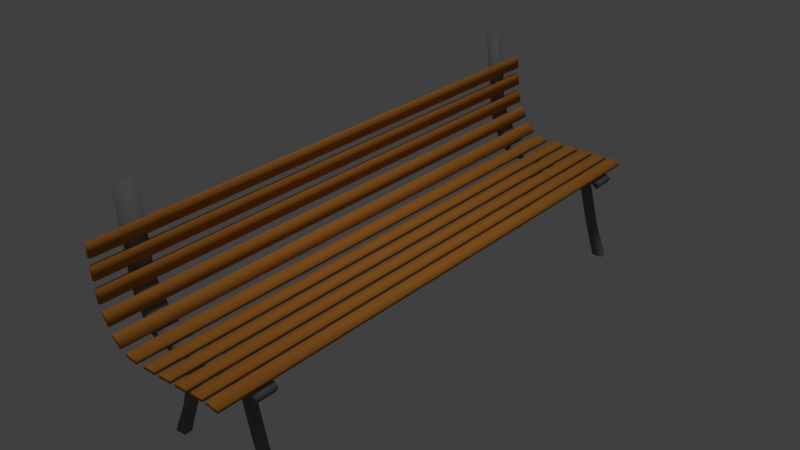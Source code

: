 # Source: 17.blend  (saved by Blender 2.79.0; exported with 4.5.12 LTS)
import bpy
from mathutils import Matrix  # noqa: F401  (used for matrix-valued properties, if any)

bpy.ops.wm.read_factory_settings(use_empty=True)
scene = bpy.context.scene
scene.name = 'Scene'

# ---- collections
col_collection_1 = bpy.data.collections.new('Collection 1'); scene.collection.children.link(col_collection_1)

# ---- materials (node trees are filled in below, after node groups)
mat_ferro = bpy.data.materials.new('Ferro')
mat_ferro.alpha_threshold = 0.0
mat_ferro.use_transparent_shadow = False
mat_ferro.diffuse_color = (0.1789, 0.1789, 0.1789, 1.0)
mat_ferro.roughness = 0.5
mat_ferro.specular_intensity = 0.03684
mat_madeira = bpy.data.materials.new('Madeira')
mat_madeira.alpha_threshold = 0.0
mat_madeira.use_transparent_shadow = False
mat_madeira.diffuse_color = (0.4969, 0.1897, 0.03249, 1.0)
mat_madeira.roughness = 0.5
mat_madeira.specular_intensity = 0.0

# ---- material node trees

# ---- world
world_world = bpy.data.worlds.new('World'); scene.world = world_world
world_world.color = (0.05088, 0.05088, 0.05088)
world_world.use_sun_shadow = False
world_world.sun_shadow_jitter_overblur = 0.0
world_world.cycles.sampling_method = 'MANUAL'

# ---- lights
light_hemi = bpy.data.lights.new('Hemi', 'SUN')
light_hemi.transmission_factor = 0.0
light_hemi.angle = 0.1993
light_hemi.energy = 1.0
light_hemi.shadow_buffer_clip_start = 0.5
light_hemi.shadow_soft_size = 0.1
light_hemi.shadow_cascade_max_distance = 1000.0

# ---- meshes
me_cube_001 = bpy.data.meshes.new('Cube.001')
me_cube_001.from_pydata([(-0.126, -2.599, 0.9381), (-0.1988, -2.599, 1.004), (-0.126, -2.359, 0.9381), (-0.1988, -2.359, 1.004), (0.6951, -2.599, 0.9381), (0.6951, -2.599, 1.004), (0.6951, -2.359, 0.9381), (0.6951, -2.359, 1.004), (-0.2985, -2.359, 0.9481), (-0.2985, -2.599, 0.9481), (-0.3079, -2.599, 1.07), (-0.3079, -2.359, 1.07), (-0.4285, -2.359, 1.046), (-0.4285, -2.599, 1.046), (-0.3955, -2.599, 1.12), (-0.3955, -2.359, 1.12), (-0.5003, -2.359, 1.18), (-0.4673, -2.599, 1.254), (-0.4673, -2.359, 1.254), (-0.5003, -2.599, 1.18), (-0.5574, -2.359, 1.29), (-0.5574, -2.599, 1.29), (-0.5136, -2.599, 1.338), (-0.5136, -2.359, 1.338), (-0.6019, -2.359, 1.436), (-0.6019, -2.599, 1.436), (-0.574, -2.599, 1.453), (-0.574, -2.359, 1.453), (-0.6968, -2.359, 2.337), (-0.6968, -2.599, 2.337), (-0.6689, -2.599, 2.354), (-0.6689, -2.359, 2.354), (0.54, -2.966, 1.004), (0.54, -2.966, 1.04), (0.54, 3.145, 1.004), (0.54, 3.145, 1.04), (0.6798, -2.966, 1.004), (0.6798, -2.966, 1.04), (0.6798, 3.145, 1.004), (0.6798, 3.145, 1.04), (0.7521, -2.359, 1.003), (0.7388, -2.359, 0.939), (0.7388, -2.599, 0.939), (0.7521, -2.599, 1.003), (0.8129, -2.359, 0.9847), (0.7814, -2.359, 0.9295), (0.7814, -2.599, 0.9295), (0.8129, -2.599, 0.9847), (0.9021, -2.359, 0.9183), (0.8706, -2.359, 0.8631), (0.8706, -2.599, 0.8631), (0.9021, -2.599, 0.9183), (0.5896, -2.529, 0.9497), (0.6752, -2.529, 0.9784), (0.5896, -2.444, 0.9497), (0.6752, -2.444, 0.9784), (0.7384, -2.529, 0.3702), (0.824, -2.529, 0.3988), (0.7384, -2.444, 0.3702), (0.824, -2.444, 0.3988), (0.02165, -2.529, 0.978), (0.1069, -2.529, 0.9484), (0.02165, -2.444, 0.978), (0.1069, -2.444, 0.9484), (-0.1323, -2.529, 0.4002), (-0.04702, -2.529, 0.3706), (-0.1323, -2.444, 0.4002), (-0.04702, -2.444, 0.3706), (-0.05353, -2.444, 0.3538), (-0.1427, -2.444, 0.3536), (-0.1427, -2.529, 0.3536), (-0.05353, -2.529, 0.3538), (0.834, -2.444, 0.3511), (0.7449, -2.444, 0.3537), (0.7449, -2.529, 0.3537), (0.834, -2.529, 0.3511), (-0.126, 2.641, 0.9381), (-0.1988, 2.641, 1.004), (-0.126, 2.881, 0.9381), (-0.1988, 2.881, 1.004), (0.6951, 2.641, 0.9381), (0.6951, 2.641, 1.004), (0.6951, 2.881, 0.9381), (0.6951, 2.881, 1.004), (-0.2985, 2.881, 0.9481), (-0.2985, 2.641, 0.9481), (-0.3079, 2.641, 1.07), (-0.3079, 2.881, 1.07), (-0.4285, 2.881, 1.046), (-0.4285, 2.641, 1.046), (-0.3955, 2.641, 1.12), (-0.3955, 2.881, 1.12), (-0.5003, 2.641, 1.18), (-0.5003, 2.881, 1.18), (-0.4673, 2.641, 1.254), (-0.4673, 2.881, 1.254), (-0.5574, 2.881, 1.29), (-0.5574, 2.641, 1.29), (-0.5136, 2.641, 1.338), (-0.5136, 2.881, 1.338), (-0.6019, 2.881, 1.436), (-0.6019, 2.641, 1.436), (-0.574, 2.641, 1.453), (-0.574, 2.881, 1.453), (-0.6968, 2.881, 2.337), (-0.6968, 2.641, 2.337), (-0.6689, 2.641, 2.354), (-0.6689, 2.881, 2.354), (0.7521, 2.881, 1.003), (0.7388, 2.881, 0.939), (0.7388, 2.641, 0.939), (0.7521, 2.641, 1.003), (0.8129, 2.881, 0.9847), (0.7814, 2.881, 0.9295), (0.7814, 2.641, 0.9295), (0.8129, 2.641, 0.9847), (0.9021, 2.881, 0.9183), (0.8706, 2.881, 0.8631), (0.8706, 2.641, 0.8631), (0.9021, 2.641, 0.9183), (0.5896, 2.712, 0.9497), (0.6752, 2.712, 0.9784), (0.5896, 2.797, 0.9497), (0.6752, 2.797, 0.9784), (0.7384, 2.712, 0.3702), (0.824, 2.712, 0.3988), (0.7384, 2.797, 0.3702), (0.824, 2.797, 0.3988), (0.02165, 2.712, 0.978), (0.1069, 2.712, 0.9484), (0.02165, 2.797, 0.978), (0.1069, 2.797, 0.9484), (-0.1323, 2.712, 0.4002), (-0.04702, 2.712, 0.3706), (-0.1323, 2.797, 0.4002), (-0.04702, 2.797, 0.3706), (-0.05353, 2.797, 0.3538), (-0.1427, 2.797, 0.3536), (-0.1427, 2.712, 0.3536), (-0.05353, 2.712, 0.3538), (0.834, 2.797, 0.3511), (0.7449, 2.797, 0.3537), (0.7449, 2.712, 0.3537), (0.834, 2.712, 0.3511), (-0.174, -2.444, 0.004287), (-0.2891, -2.444, 0.004032), (-0.2891, -2.529, 0.004032), (-0.174, -2.529, 0.004287), (0.9714, -2.444, 0.001585), (0.8564, -2.444, 0.004134), (0.8564, -2.529, 0.004134), (0.9714, -2.529, 0.001585), (-0.174, 2.797, 0.004287), (-0.2891, 2.797, 0.004032), (-0.2891, 2.712, 0.004032), (-0.174, 2.712, 0.004287), (0.9714, 2.797, 0.001585), (0.8564, 2.797, 0.004134), (0.8564, 2.712, 0.004134), (0.9714, 2.712, 0.001585), (0.716, -2.966, 1.005), (0.7236, -2.966, 1.039), (0.716, 3.145, 1.005), (0.7236, 3.145, 1.039), (0.8525, -2.966, 0.9746), (0.8602, -2.966, 1.01), (0.8525, 3.145, 0.9746), (0.8602, 3.145, 1.01), (0.3527, -2.966, 1.004), (0.3527, -2.966, 1.04), (0.3527, 3.145, 1.004), (0.3527, 3.145, 1.04), (0.4925, -2.966, 1.004), (0.4925, -2.966, 1.04), (0.4925, 3.145, 1.004), (0.4925, 3.145, 1.04), (0.1564, -2.966, 1.004), (0.1564, -2.966, 1.04), (0.1564, 3.145, 1.004), (0.1564, 3.145, 1.04), (0.2962, -2.966, 1.004), (0.2962, -2.966, 1.04), (0.2962, 3.145, 1.004), (0.2962, 3.145, 1.04), (-0.03691, -2.966, 1.004), (-0.03691, -2.966, 1.04), (-0.03691, 3.145, 1.004), (-0.03691, 3.145, 1.04), (0.1029, -2.966, 1.004), (0.1029, -2.966, 1.04), (0.1029, 3.145, 1.004), (0.1029, 3.145, 1.04), (-0.2686, -2.966, 1.03), (-0.2617, -2.966, 1.065), (-0.2686, 3.145, 1.03), (-0.2617, 3.145, 1.065), (-0.1314, -2.966, 1.003), (-0.1245, -2.966, 1.038), (-0.1314, 3.145, 1.003), (-0.1245, 3.145, 1.038), (-0.4316, -2.966, 1.163), (-0.407, -2.966, 1.189), (-0.4316, 3.145, 1.163), (-0.407, 3.145, 1.189), (-0.3304, -2.966, 1.067), (-0.3058, -2.966, 1.093), (-0.3304, 3.145, 1.067), (-0.3058, 3.145, 1.093), (-0.534, -2.966, 1.351), (-0.5031, -2.966, 1.369), (-0.534, 3.145, 1.351), (-0.5031, 3.145, 1.369), (-0.4639, -2.966, 1.231), (-0.4329, -2.966, 1.249), (-0.4639, 3.145, 1.231), (-0.4329, 3.145, 1.249), (-0.5849, -2.966, 1.556), (-0.5496, -2.966, 1.562), (-0.5849, 3.145, 1.556), (-0.5496, 3.145, 1.562), (-0.5623, -2.966, 1.418), (-0.527, -2.966, 1.424), (-0.5623, 3.145, 1.418), (-0.527, 3.145, 1.424), (-0.607, -2.966, 1.767), (-0.5714, -2.966, 1.77), (-0.607, 3.145, 1.767), (-0.5714, 3.145, 1.77), (-0.5966, -2.966, 1.627), (-0.5609, -2.966, 1.63), (-0.5966, 3.145, 1.627), (-0.5609, 3.145, 1.63), (-0.6229, -2.966, 1.972), (-0.5872, -2.966, 1.973), (-0.6229, 3.145, 1.972), (-0.5872, 3.145, 1.973), (-0.6208, -2.966, 1.832), (-0.5851, -2.966, 1.833), (-0.6208, 3.145, 1.832), (-0.5851, 3.145, 1.833)], [], [(3, 2, 8, 11), (2, 3, 7, 6), (4, 5, 1, 0), (2, 6, 4, 0), (7, 3, 1, 5), (10, 11, 15, 14), (0, 1, 10, 9), (1, 3, 11, 10), (2, 0, 9, 8), (15, 12, 16, 18), (8, 9, 13, 12), (11, 8, 12, 15), (9, 10, 14, 13), (23, 20, 24, 27), (13, 14, 17, 19), (14, 15, 18, 17), (12, 13, 19, 16), (16, 19, 21, 20), (18, 16, 20, 23), (19, 17, 22, 21), (17, 18, 23, 22), (26, 27, 31, 30), (21, 22, 26, 25), (22, 23, 27, 26), (20, 21, 25, 24), (29, 30, 31, 28), (24, 25, 29, 28), (27, 24, 28, 31), (25, 26, 30, 29), (7, 5, 43, 40), (32, 33, 35, 34), (34, 35, 39, 38), (38, 39, 37, 36), (36, 37, 33, 32), (34, 38, 36, 32), (39, 35, 33, 37), (6, 7, 40, 41), (5, 4, 42, 43), (4, 6, 41, 42), (46, 45, 49, 50), (40, 43, 47, 44), (41, 40, 44, 45), (43, 42, 46, 47), (42, 41, 45, 46), (49, 48, 51, 50), (44, 47, 51, 48), (45, 44, 48, 49), (47, 46, 50, 51), (54, 55, 59, 58), (57, 56, 74, 75), (56, 57, 53, 52), (54, 58, 56, 52), (59, 55, 53, 57), (62, 63, 67, 66), (67, 65, 71, 68), (64, 65, 61, 60), (62, 66, 64, 60), (67, 63, 61, 65), (75, 74, 150, 151), (66, 67, 68, 69), (65, 64, 70, 71), (64, 66, 69, 70), (138, 137, 153, 154), (56, 58, 73, 74), (59, 57, 75, 72), (58, 59, 72, 73), (79, 78, 84, 87), (78, 79, 83, 82), (80, 81, 77, 76), (78, 82, 80, 76), (83, 79, 77, 81), (86, 87, 91, 90), (76, 77, 86, 85), (77, 79, 87, 86), (78, 76, 85, 84), (91, 88, 93, 95), (84, 85, 89, 88), (87, 84, 88, 91), (85, 86, 90, 89), (99, 96, 100, 103), (89, 90, 94, 92), (90, 91, 95, 94), (88, 89, 92, 93), (93, 92, 97, 96), (95, 93, 96, 99), (92, 94, 98, 97), (94, 95, 99, 98), (102, 103, 107, 106), (97, 98, 102, 101), (98, 99, 103, 102), (96, 97, 101, 100), (105, 106, 107, 104), (100, 101, 105, 104), (103, 100, 104, 107), (101, 102, 106, 105), (83, 81, 111, 108), (82, 83, 108, 109), (81, 80, 110, 111), (80, 82, 109, 110), (114, 113, 117, 118), (108, 111, 115, 112), (109, 108, 112, 113), (111, 110, 114, 115), (110, 109, 113, 114), (117, 116, 119, 118), (112, 115, 119, 116), (113, 112, 116, 117), (115, 114, 118, 119), (122, 123, 127, 126), (125, 124, 142, 143), (124, 125, 121, 120), (122, 126, 124, 120), (127, 123, 121, 125), (130, 131, 135, 134), (135, 133, 139, 136), (132, 133, 129, 128), (130, 134, 132, 128), (135, 131, 129, 133), (71, 70, 146, 147), (134, 135, 136, 137), (133, 132, 138, 139), (132, 134, 137, 138), (141, 140, 156, 157), (124, 126, 141, 142), (127, 125, 143, 140), (126, 127, 140, 141), (142, 141, 157, 158), (136, 139, 155, 152), (140, 143, 159, 156), (139, 138, 154, 155), (143, 142, 158, 159), (69, 68, 144, 145), (73, 72, 148, 149), (70, 69, 145, 146), (74, 73, 149, 150), (68, 71, 147, 144), (137, 136, 152, 153), (72, 75, 151, 148), (160, 161, 163, 162), (162, 163, 167, 166), (166, 167, 165, 164), (164, 165, 161, 160), (162, 166, 164, 160), (167, 163, 161, 165), (168, 169, 171, 170), (170, 171, 175, 174), (174, 175, 173, 172), (172, 173, 169, 168), (170, 174, 172, 168), (175, 171, 169, 173), (176, 177, 179, 178), (178, 179, 183, 182), (182, 183, 181, 180), (180, 181, 177, 176), (178, 182, 180, 176), (183, 179, 177, 181), (184, 185, 187, 186), (186, 187, 191, 190), (190, 191, 189, 188), (188, 189, 185, 184), (186, 190, 188, 184), (191, 187, 185, 189), (192, 193, 195, 194), (194, 195, 199, 198), (198, 199, 197, 196), (196, 197, 193, 192), (194, 198, 196, 192), (199, 195, 193, 197), (200, 201, 203, 202), (202, 203, 207, 206), (206, 207, 205, 204), (204, 205, 201, 200), (202, 206, 204, 200), (207, 203, 201, 205), (208, 209, 211, 210), (210, 211, 215, 214), (214, 215, 213, 212), (212, 213, 209, 208), (210, 214, 212, 208), (215, 211, 209, 213), (216, 217, 219, 218), (218, 219, 223, 222), (222, 223, 221, 220), (220, 221, 217, 216), (218, 222, 220, 216), (223, 219, 217, 221), (224, 225, 227, 226), (226, 227, 231, 230), (230, 231, 229, 228), (228, 229, 225, 224), (226, 230, 228, 224), (231, 227, 225, 229), (232, 233, 235, 234), (234, 235, 239, 238), (238, 239, 237, 236), (236, 237, 233, 232), (234, 238, 236, 232), (239, 235, 233, 237)])
me_cube_001.polygons.foreach_set('use_smooth', [True] * 198)
me_cube_001.polygons.foreach_set('material_index', [0, 0, 0, 0, 0, 0, 0, 0, 0, 0, 0, 0, 0, 0, 0, 0, 0, 0, 0, 0, 0, 0, 0, 0, 0, 0, 0, 0, 0, 0, 1, 1, 1, 1, 1, 1, 0, 0, 0, 0, 0, 0, 0, 0, 0, 0, 0, 0, 0, 0, 0, 0, 0, 0, 0, 0, 0, 0, 0, 0, 0, 0, 0, 0, 0, 0, 0, 0, 0, 0, 0, 0, 0, 0, 0, 0, 0, 0, 0, 0, 0, 0, 0, 0, 0, 0, 0, 0, 0, 0, 0, 0, 0, 0, 0, 0, 0, 0, 0, 0, 0, 0, 0, 0, 0, 0, 0, 0, 0, 0, 0, 0, 0, 0, 0, 0, 0, 0, 0, 0, 0, 0, 0, 0, 0, 0, 0, 0, 0, 0, 0, 0, 0, 0, 0, 0, 0, 0, 1, 1, 1, 1, 1, 1, 1, 1, 1, 1, 1, 1, 1, 1, 1, 1, 1, 1, 1, 1, 1, 1, 1, 1, 1, 1, 1, 1, 1, 1, 1, 1, 1, 1, 1, 1, 1, 1, 1, 1, 1, 1, 1, 1, 1, 1, 1, 1, 1, 1, 1, 1, 1, 1, 1, 1, 1, 1, 1, 1])
_uv = me_cube_001.uv_layers.new(name='UVMap')
_uv.uv.foreach_set('vector', [0.5995, 0.2133, 0.6118, 0.2148, 0.5966, 0.1992, 0.5842, 0.2083, 0.6118, 0.2148, 0.5995, 0.2133, 0.6732, 0.2986, 0.6795, 0.2932, 0.6795, 0.2932, 0.6732, 0.2986, 0.5995, 0.2133, 0.6118, 0.2148, 0.5526, 0.3955, 0.4491, 0.3955, 0.4491, 0.3652, 0.5526, 0.3652, 0.4557, 0.3303, 0.5684, 0.3303, 0.5684, 0.3606, 0.4557, 0.3606, 0.5845, 0.3606, 0.5845, 0.3303, 0.5972, 0.3303, 0.5972, 0.3606, 0.6118, 0.2148, 0.5995, 0.2133, 0.5842, 0.2083, 0.5966, 0.1992, 0.5684, 0.3606, 0.5684, 0.3303, 0.5845, 0.3303, 0.5845, 0.3606, 0.5526, 0.3955, 0.5526, 0.3652, 0.5744, 0.3652, 0.5744, 0.3955, 0.5722, 0.2041, 0.5765, 0.1949, 0.5578, 0.1991, 0.5535, 0.2083, 0.5744, 0.3955, 0.5744, 0.3652, 0.5949, 0.3652, 0.5949, 0.3955, 0.5842, 0.2083, 0.5966, 0.1992, 0.5765, 0.1949, 0.5722, 0.2041, 0.5966, 0.1992, 0.5842, 0.2083, 0.5722, 0.2041, 0.5765, 0.1949, 0.5417, 0.2108, 0.5427, 0.2027, 0.525, 0.2105, 0.5257, 0.2145, 0.5765, 0.1949, 0.5722, 0.2041, 0.5535, 0.2083, 0.5578, 0.1991, 0.5972, 0.3606, 0.5972, 0.3303, 0.6164, 0.3303, 0.6164, 0.3606, 0.5949, 0.3955, 0.5949, 0.3652, 0.6141, 0.3652, 0.6141, 0.3955, 0.6141, 0.3955, 0.6141, 0.3652, 0.6297, 0.3652, 0.6297, 0.3955, 0.5535, 0.2083, 0.5578, 0.1991, 0.5427, 0.2027, 0.5417, 0.2108, 0.5578, 0.1991, 0.5535, 0.2083, 0.5417, 0.2108, 0.5427, 0.2027, 0.6164, 0.3606, 0.6164, 0.3303, 0.6284, 0.3303, 0.6284, 0.3606, 0.6448, 0.3606, 0.6448, 0.3303, 0.759, 0.3303, 0.759, 0.3606, 0.5427, 0.2027, 0.5417, 0.2108, 0.5257, 0.2145, 0.525, 0.2105, 0.6284, 0.3606, 0.6284, 0.3303, 0.6448, 0.3303, 0.6448, 0.3606, 0.6297, 0.3955, 0.6297, 0.3652, 0.649, 0.3652, 0.649, 0.3955, 0.625, 0.3098, 0.6209, 0.3097, 0.6212, 0.2795, 0.6253, 0.2795, 0.649, 0.3955, 0.649, 0.3652, 0.7631, 0.3652, 0.7631, 0.3955, 0.5257, 0.2145, 0.525, 0.2105, 0.4313, 0.2757, 0.432, 0.2797, 0.525, 0.2105, 0.5257, 0.2145, 0.432, 0.2797, 0.4313, 0.2757, 0.4557, 0.3303, 0.4557, 0.3606, 0.4485, 0.3606, 0.4485, 0.3303, 0.3926, 0.08979, 0.3952, 0.08401, 0.7279, 0.224, 0.7254, 0.2297, 0.4052, 0.07582, 0.4066, 0.07246, 0.4198, 0.07799, 0.4183, 0.08135, 0.7279, 0.224, 0.7254, 0.2297, 0.3926, 0.08979, 0.3952, 0.08401, 0.4198, 0.07799, 0.4183, 0.08135, 0.4052, 0.07582, 0.4066, 0.07246, 0.9775, 0.3061, 0.972, 0.3193, 0.3972, 0.07753, 0.4028, 0.06438, 0.9775, 0.3061, 0.972, 0.3193, 0.3972, 0.07753, 0.4028, 0.06438, 0.6795, 0.2932, 0.6732, 0.2986, 0.678, 0.3039, 0.683, 0.2974, 0.6732, 0.2986, 0.6795, 0.2932, 0.683, 0.2974, 0.678, 0.3039, 0.4491, 0.3652, 0.4491, 0.3955, 0.4436, 0.3955, 0.4436, 0.3652, 0.4381, 0.3652, 0.4381, 0.3955, 0.4241, 0.3955, 0.4241, 0.3652, 0.4485, 0.3303, 0.4485, 0.3606, 0.4405, 0.3606, 0.4405, 0.3303, 0.683, 0.2974, 0.678, 0.3039, 0.6847, 0.3082, 0.6874, 0.3007, 0.678, 0.3039, 0.683, 0.2974, 0.6874, 0.3007, 0.6847, 0.3082, 0.4436, 0.3652, 0.4436, 0.3955, 0.4381, 0.3955, 0.4381, 0.3652, 0.6197, 0.2794, 0.6277, 0.2795, 0.6274, 0.3098, 0.6194, 0.3097, 0.4405, 0.3303, 0.4405, 0.3606, 0.4265, 0.3606, 0.4265, 0.3303, 0.6874, 0.3007, 0.6847, 0.3082, 0.6984, 0.3113, 0.7011, 0.3037, 0.6847, 0.3082, 0.6874, 0.3007, 0.7011, 0.3037, 0.6984, 0.3113, 0.5948, 0.3097, 0.5952, 0.2983, 0.5198, 0.3009, 0.5194, 0.3123, 0.5198, 0.3009, 0.5194, 0.3123, 0.5172, 0.3121, 0.5137, 0.3014, 0.5194, 0.3123, 0.5198, 0.3009, 0.5952, 0.2983, 0.5948, 0.3097, 0.5943, 0.2925, 0.5189, 0.2919, 0.5189, 0.2812, 0.5944, 0.2819, 0.5213, 0.2812, 0.5967, 0.2819, 0.5967, 0.2925, 0.5212, 0.2919, 0.5951, 0.2979, 0.5947, 0.3093, 0.5194, 0.3123, 0.5198, 0.3009, 0.5189, 0.2812, 0.5189, 0.2919, 0.5166, 0.2919, 0.5167, 0.2812, 0.5198, 0.3009, 0.5194, 0.3123, 0.5947, 0.3093, 0.5951, 0.2979, 0.5965, 0.2925, 0.5211, 0.2919, 0.5212, 0.2812, 0.5966, 0.2819, 0.5189, 0.2812, 0.5943, 0.2819, 0.5942, 0.2925, 0.5189, 0.2919, 0.5137, 0.3014, 0.5172, 0.3121, 0.4709, 0.311, 0.4665, 0.2972, 0.5198, 0.3009, 0.5194, 0.3123, 0.5171, 0.3121, 0.5138, 0.3014, 0.5194, 0.3123, 0.5198, 0.3009, 0.5138, 0.3014, 0.5171, 0.3121, 0.5212, 0.2812, 0.5211, 0.2919, 0.5151, 0.2918, 0.5152, 0.2812, 0.5152, 0.2812, 0.5151, 0.2918, 0.4673, 0.2915, 0.4674, 0.2808, 0.5189, 0.2812, 0.5189, 0.2919, 0.5166, 0.2919, 0.5167, 0.2812, 0.5213, 0.2812, 0.5212, 0.2919, 0.5151, 0.2918, 0.5152, 0.2812, 0.5194, 0.3123, 0.5198, 0.3009, 0.5137, 0.3014, 0.5172, 0.3121, 0.5995, 0.2133, 0.6118, 0.2148, 0.5966, 0.1992, 0.5842, 0.2083, 0.6118, 0.2148, 0.5995, 0.2133, 0.6732, 0.2986, 0.6795, 0.2932, 0.6795, 0.2932, 0.6732, 0.2986, 0.5995, 0.2133, 0.6118, 0.2148, 0.5526, 0.3955, 0.4491, 0.3955, 0.4491, 0.3652, 0.5526, 0.3652, 0.4557, 0.3303, 0.5684, 0.3303, 0.5684, 0.3606, 0.4557, 0.3606, 0.5845, 0.3606, 0.5845, 0.3303, 0.5972, 0.3303, 0.5972, 0.3606, 0.6118, 0.2148, 0.5995, 0.2133, 0.5842, 0.2083, 0.5966, 0.1992, 0.5684, 0.3606, 0.5684, 0.3303, 0.5845, 0.3303, 0.5845, 0.3606, 0.5526, 0.3955, 0.5526, 0.3652, 0.5744, 0.3652, 0.5744, 0.3955, 0.5722, 0.2041, 0.5765, 0.1949, 0.5578, 0.1991, 0.5535, 0.2083, 0.5744, 0.3955, 0.5744, 0.3652, 0.5949, 0.3652, 0.5949, 0.3955, 0.5842, 0.2083, 0.5966, 0.1992, 0.5765, 0.1949, 0.5722, 0.2041, 0.5966, 0.1992, 0.5842, 0.2083, 0.5722, 0.2041, 0.5765, 0.1949, 0.5417, 0.2108, 0.5427, 0.2027, 0.525, 0.2105, 0.5257, 0.2145, 0.5765, 0.1949, 0.5722, 0.2041, 0.5535, 0.2083, 0.5578, 0.1991, 0.5972, 0.3606, 0.5972, 0.3303, 0.6164, 0.3303, 0.6164, 0.3606, 0.5949, 0.3955, 0.5949, 0.3652, 0.6141, 0.3652, 0.6141, 0.3955, 0.6141, 0.3955, 0.6141, 0.3652, 0.6297, 0.3652, 0.6297, 0.3955, 0.5535, 0.2083, 0.5578, 0.1991, 0.5427, 0.2027, 0.5417, 0.2108, 0.5578, 0.1991, 0.5535, 0.2083, 0.5417, 0.2108, 0.5427, 0.2027, 0.6164, 0.3606, 0.6164, 0.3303, 0.6284, 0.3303, 0.6284, 0.3606, 0.6448, 0.3606, 0.6448, 0.3303, 0.759, 0.3303, 0.759, 0.3606, 0.5427, 0.2027, 0.5417, 0.2108, 0.5257, 0.2145, 0.525, 0.2105, 0.6284, 0.3606, 0.6284, 0.3303, 0.6448, 0.3303, 0.6448, 0.3606, 0.6297, 0.3955, 0.6297, 0.3652, 0.649, 0.3652, 0.649, 0.3955, 0.625, 0.3098, 0.6209, 0.3097, 0.6212, 0.2795, 0.6253, 0.2795, 0.649, 0.3955, 0.649, 0.3652, 0.7631, 0.3652, 0.7631, 0.3955, 0.5257, 0.2145, 0.525, 0.2105, 0.4313, 0.2757, 0.432, 0.2797, 0.525, 0.2105, 0.5257, 0.2145, 0.432, 0.2797, 0.4313, 0.2757, 0.4557, 0.3303, 0.4557, 0.3606, 0.4485, 0.3606, 0.4485, 0.3303, 0.6795, 0.2932, 0.6732, 0.2986, 0.678, 0.3039, 0.683, 0.2974, 0.6732, 0.2986, 0.6795, 0.2932, 0.683, 0.2974, 0.678, 0.3039, 0.4491, 0.3652, 0.4491, 0.3955, 0.4436, 0.3955, 0.4436, 0.3652, 0.4381, 0.3652, 0.4381, 0.3955, 0.4241, 0.3955, 0.4241, 0.3652, 0.4485, 0.3303, 0.4485, 0.3606, 0.4405, 0.3606, 0.4405, 0.3303, 0.683, 0.2974, 0.678, 0.3039, 0.6847, 0.3082, 0.6874, 0.3007, 0.678, 0.3039, 0.683, 0.2974, 0.6874, 0.3007, 0.6847, 0.3082, 0.4436, 0.3652, 0.4436, 0.3955, 0.4381, 0.3955, 0.4381, 0.3652, 0.6197, 0.2794, 0.6277, 0.2795, 0.6274, 0.3098, 0.6194, 0.3097, 0.4405, 0.3303, 0.4405, 0.3606, 0.4265, 0.3606, 0.4265, 0.3303, 0.6874, 0.3007, 0.6847, 0.3082, 0.6984, 0.3113, 0.7011, 0.3037, 0.6847, 0.3082, 0.6874, 0.3007, 0.7011, 0.3037, 0.6984, 0.3113, 0.5948, 0.3096, 0.5952, 0.2983, 0.5198, 0.3009, 0.5194, 0.3123, 0.5198, 0.3009, 0.5194, 0.3123, 0.5172, 0.3121, 0.5137, 0.3014, 0.5194, 0.3123, 0.5198, 0.3009, 0.5952, 0.2983, 0.5948, 0.3097, 0.5943, 0.2925, 0.5189, 0.2919, 0.5189, 0.2812, 0.5944, 0.2819, 0.5213, 0.2812, 0.5967, 0.2819, 0.5967, 0.2925, 0.5212, 0.2919, 0.5951, 0.2979, 0.5947, 0.3093, 0.5194, 0.3123, 0.5198, 0.3009, 0.5189, 0.2812, 0.5189, 0.2919, 0.5166, 0.2919, 0.5167, 0.2812, 0.5198, 0.3009, 0.5194, 0.3123, 0.5947, 0.3093, 0.5951, 0.2979, 0.5965, 0.2925, 0.5211, 0.2919, 0.5212, 0.2812, 0.5966, 0.2819, 0.5189, 0.2812, 0.5943, 0.2819, 0.5942, 0.2925, 0.5189, 0.2919, 0.5171, 0.3121, 0.5138, 0.3014, 0.4662, 0.2968, 0.4706, 0.3107, 0.5198, 0.3009, 0.5194, 0.3123, 0.5171, 0.3121, 0.5138, 0.3014, 0.5194, 0.3123, 0.5198, 0.3009, 0.5138, 0.3014, 0.5171, 0.3121, 0.5212, 0.2812, 0.5211, 0.2919, 0.5151, 0.2918, 0.5152, 0.2812, 0.5171, 0.3121, 0.5137, 0.3014, 0.4665, 0.2972, 0.4709, 0.311, 0.5189, 0.2812, 0.5189, 0.2919, 0.5166, 0.2919, 0.5167, 0.2812, 0.5213, 0.2812, 0.5212, 0.2919, 0.5151, 0.2918, 0.5152, 0.2812, 0.5194, 0.3123, 0.5198, 0.3009, 0.5137, 0.3014, 0.5171, 0.3121, 0.5167, 0.2812, 0.5166, 0.2919, 0.4704, 0.2915, 0.4705, 0.2808, 0.5167, 0.2812, 0.5166, 0.2919, 0.47, 0.2915, 0.4701, 0.2808, 0.5152, 0.2812, 0.5151, 0.2918, 0.4677, 0.2915, 0.4678, 0.2808, 0.5171, 0.3121, 0.5138, 0.3014, 0.4662, 0.2968, 0.4706, 0.3107, 0.5137, 0.3014, 0.5172, 0.3121, 0.4709, 0.311, 0.4665, 0.2972, 0.5138, 0.3014, 0.5171, 0.3121, 0.4706, 0.3107, 0.4662, 0.2968, 0.5172, 0.3121, 0.5137, 0.3014, 0.4665, 0.2972, 0.4709, 0.311, 0.5152, 0.2812, 0.5151, 0.2918, 0.4673, 0.2915, 0.4674, 0.2808, 0.5167, 0.2812, 0.5166, 0.2919, 0.4704, 0.2915, 0.4705, 0.2808, 0.5167, 0.2812, 0.5166, 0.2919, 0.47, 0.2915, 0.4701, 0.2808, 0.5138, 0.3014, 0.5171, 0.3121, 0.4706, 0.3107, 0.4662, 0.2968, 0.5152, 0.2812, 0.5151, 0.2918, 0.4677, 0.2915, 0.4678, 0.2808, 0.3926, 0.08979, 0.3952, 0.08401, 0.7279, 0.224, 0.7254, 0.2297, 0.4052, 0.07582, 0.4066, 0.07246, 0.4198, 0.07799, 0.4183, 0.08135, 0.7279, 0.224, 0.7254, 0.2297, 0.3926, 0.08979, 0.3952, 0.08401, 0.4198, 0.07799, 0.4183, 0.08135, 0.4052, 0.07582, 0.4066, 0.07246, 0.9775, 0.3061, 0.972, 0.3193, 0.3972, 0.07753, 0.4028, 0.06438, 0.9775, 0.3061, 0.972, 0.3193, 0.3972, 0.07753, 0.4028, 0.06438, 0.3926, 0.08979, 0.3952, 0.08401, 0.7279, 0.224, 0.7254, 0.2297, 0.4052, 0.07582, 0.4066, 0.07246, 0.4198, 0.07799, 0.4183, 0.08135, 0.7279, 0.224, 0.7254, 0.2297, 0.3926, 0.08979, 0.3952, 0.08401, 0.4198, 0.07799, 0.4183, 0.08135, 0.4052, 0.07582, 0.4066, 0.07246, 0.9775, 0.3061, 0.972, 0.3193, 0.3972, 0.07753, 0.4028, 0.06438, 0.9775, 0.3061, 0.972, 0.3193, 0.3972, 0.07753, 0.4028, 0.06438, 0.3926, 0.08979, 0.3952, 0.08401, 0.7279, 0.224, 0.7254, 0.2297, 0.4052, 0.07582, 0.4066, 0.07246, 0.4198, 0.07799, 0.4183, 0.08135, 0.7279, 0.224, 0.7254, 0.2297, 0.3926, 0.08979, 0.3952, 0.08401, 0.4198, 0.07799, 0.4183, 0.08135, 0.4052, 0.07582, 0.4066, 0.07246, 0.9775, 0.3061, 0.972, 0.3193, 0.3972, 0.07753, 0.4028, 0.06438, 0.9775, 0.3061, 0.972, 0.3193, 0.3972, 0.07753, 0.4028, 0.06438, 0.3926, 0.08979, 0.3952, 0.08401, 0.7279, 0.224, 0.7254, 0.2297, 0.4052, 0.07582, 0.4066, 0.07246, 0.4198, 0.07799, 0.4183, 0.08135, 0.7279, 0.224, 0.7254, 0.2297, 0.3926, 0.08979, 0.3952, 0.08401, 0.4198, 0.07799, 0.4183, 0.08135, 0.4052, 0.07582, 0.4066, 0.07246, 0.9775, 0.3061, 0.972, 0.3193, 0.3972, 0.07753, 0.4028, 0.06438, 0.9775, 0.3061, 0.972, 0.3193, 0.3972, 0.07753, 0.4028, 0.06438, 0.3926, 0.08979, 0.3952, 0.08401, 0.7279, 0.224, 0.7254, 0.2297, 0.4052, 0.07582, 0.4066, 0.07246, 0.4198, 0.07799, 0.4183, 0.08135, 0.7279, 0.224, 0.7254, 0.2297, 0.3926, 0.08979, 0.3952, 0.08401, 0.4198, 0.07799, 0.4183, 0.08135, 0.4052, 0.07582, 0.4066, 0.07246, 0.9775, 0.3061, 0.972, 0.3193, 0.3972, 0.07753, 0.4028, 0.06438, 0.9775, 0.3061, 0.972, 0.3193, 0.3972, 0.07753, 0.4028, 0.06438, 0.3926, 0.08979, 0.3952, 0.08401, 0.7279, 0.224, 0.7254, 0.2297, 0.4052, 0.07582, 0.4066, 0.07246, 0.4198, 0.07799, 0.4183, 0.08135, 0.7279, 0.224, 0.7254, 0.2297, 0.3926, 0.08979, 0.3952, 0.08401, 0.4198, 0.07799, 0.4183, 0.08135, 0.4052, 0.07582, 0.4066, 0.07246, 0.9775, 0.3061, 0.972, 0.3193, 0.3972, 0.07753, 0.4028, 0.06438, 0.9775, 0.3061, 0.972, 0.3193, 0.3972, 0.07753, 0.4028, 0.06438, 0.3926, 0.08979, 0.3952, 0.08401, 0.7279, 0.224, 0.7254, 0.2297, 0.4052, 0.07582, 0.4066, 0.07246, 0.4198, 0.07799, 0.4183, 0.08135, 0.7279, 0.224, 0.7254, 0.2297, 0.3926, 0.08979, 0.3952, 0.08401, 0.4198, 0.07799, 0.4183, 0.08135, 0.4052, 0.07582, 0.4066, 0.07246, 0.9775, 0.3061, 0.972, 0.3193, 0.3972, 0.07753, 0.4028, 0.06438, 0.9775, 0.3061, 0.972, 0.3193, 0.3972, 0.07753, 0.4028, 0.06438, 0.3926, 0.08979, 0.3952, 0.08401, 0.7279, 0.224, 0.7254, 0.2297, 0.4052, 0.07582, 0.4066, 0.07246, 0.4198, 0.07799, 0.4183, 0.08135, 0.7279, 0.224, 0.7254, 0.2297, 0.3926, 0.08979, 0.3952, 0.08401, 0.4198, 0.07799, 0.4183, 0.08135, 0.4052, 0.07582, 0.4066, 0.07246, 0.9775, 0.3061, 0.972, 0.3193, 0.3972, 0.07753, 0.4028, 0.06438, 0.9775, 0.3061, 0.972, 0.3193, 0.3972, 0.07753, 0.4028, 0.06438, 0.3926, 0.08979, 0.3952, 0.08401, 0.7279, 0.224, 0.7254, 0.2297, 0.4052, 0.07582, 0.4066, 0.07246, 0.4198, 0.07799, 0.4183, 0.08135, 0.7279, 0.224, 0.7254, 0.2297, 0.3926, 0.08979, 0.3952, 0.08401, 0.4198, 0.07799, 0.4183, 0.08135, 0.4052, 0.07582, 0.4066, 0.07246, 0.9775, 0.3061, 0.972, 0.3193, 0.3972, 0.07753, 0.4028, 0.06438, 0.9775, 0.3061, 0.972, 0.3193, 0.3972, 0.07753, 0.4028, 0.06438, 0.3926, 0.08979, 0.3952, 0.08401, 0.7279, 0.224, 0.7254, 0.2297, 0.4052, 0.07582, 0.4066, 0.07246, 0.4198, 0.07799, 0.4183, 0.08135, 0.7279, 0.224, 0.7254, 0.2297, 0.3926, 0.08979, 0.3952, 0.08401, 0.4198, 0.07799, 0.4183, 0.08135, 0.4052, 0.07582, 0.4066, 0.07246, 0.9775, 0.3061, 0.972, 0.3193, 0.3972, 0.07753, 0.4028, 0.06438, 0.9775, 0.3061, 0.972, 0.3193, 0.3972, 0.07753, 0.4028, 0.06438])
me_cube_001.materials.append(mat_ferro)
me_cube_001.materials.append(mat_madeira)
me_cube_001.use_remesh_preserve_volume = False
me_cube_001.use_remesh_preserve_attributes = False
me_cube_001.use_mirror_vertex_groups = False
me_cube_001.update()

# ---- objects
ob_hemi = bpy.data.objects.new('Hemi', light_hemi)
ob_cube = bpy.data.objects.new('Cube', me_cube_001)

# ---- transforms, parenting, visibility, modifiers, constraints
ob_hemi.location = (4.002, 1.677, 6.803)
ob_hemi.lineart.crease_threshold = 0.0
ob_cube.location = (0.0, 0.0, 0.0)
ob_cube.lineart.crease_threshold = 0.0

# ---- collection membership
col_collection_1.objects.link(ob_hemi)
col_collection_1.objects.link(ob_cube)

# ---- scene / render settings (as saved in the file)
scene.frame_start = 1; scene.frame_end = 250; scene.frame_set(1)
scene.render.engine = 'BLENDER_EEVEE_NEXT'
scene.render.resolution_percentage = 50
scene.render.dither_intensity = 0.0
scene.cycles.use_denoising = False
scene.cycles.samples = 128
scene.cycles.sampling_pattern = 'TABULATED_SOBOL'
scene.cycles.use_adaptive_sampling = False
scene.cycles.use_light_tree = False
scene.cycles.blur_glossy = 0.0
scene.cycles.sample_clamp_indirect = 0.0
scene.view_settings.view_transform = 'Standard'
bpy.context.view_layer.update()

# ---- added for rendering (the .blend has no active camera): camera
cam_auto = bpy.data.cameras.new('AutoCamera')
cam_auto.lens = 50.0
cam_auto.sensor_width = 36.0
cam_auto.clip_end = 1000.0
ob_auto_camera = bpy.data.objects.new('AutoCamera', cam_auto)
scene.collection.objects.link(ob_auto_camera)
ob_auto_camera.location = (6.3895, -7.41336, 6.17935)
ob_auto_camera.rotation_euler = (1.09748, -7.21219e-08, 0.694738)
scene.camera = ob_auto_camera
bpy.context.view_layer.update()
